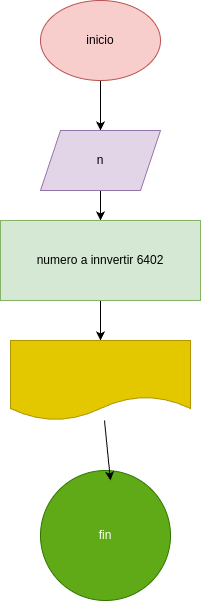

The diagram above was exported from draw.io. Its source (the exported page's mxGraphModel, read from the mxfile embedded in the PNG):
<mxGraphModel dx="232" dy="483" grid="1" gridSize="10" guides="1" tooltips="1" connect="1" arrows="1" fold="1" page="1" pageScale="1" pageWidth="850" pageHeight="1100" math="0" shadow="0">
  <root>
    <mxCell id="0" />
    <mxCell id="1" parent="0" />
    <mxCell id="3" style="edgeStyle=none;html=1;" parent="1" source="2" target="4" edge="1">
      <mxGeometry relative="1" as="geometry">
        <mxPoint x="120" y="170" as="targetPoint" />
      </mxGeometry>
    </mxCell>
    <mxCell id="2" value="inicio" style="ellipse;whiteSpace=wrap;html=1;fillColor=#f8cecc;strokeColor=#b85450;" parent="1" vertex="1">
      <mxGeometry x="60" y="50" width="120" height="80" as="geometry" />
    </mxCell>
    <mxCell id="8" style="edgeStyle=none;html=1;exitX=0.5;exitY=1;exitDx=0;exitDy=0;" parent="1" source="4" target="5" edge="1">
      <mxGeometry relative="1" as="geometry" />
    </mxCell>
    <mxCell id="4" value="n" style="shape=parallelogram;perimeter=parallelogramPerimeter;whiteSpace=wrap;html=1;fixedSize=1;fillColor=#e1d5e7;strokeColor=#9673a6;" parent="1" vertex="1">
      <mxGeometry x="60" y="180" width="120" height="60" as="geometry" />
    </mxCell>
    <mxCell id="9" style="edgeStyle=none;html=1;" parent="1" source="5" target="6" edge="1">
      <mxGeometry relative="1" as="geometry" />
    </mxCell>
    <mxCell id="5" value="numero a innvertir 6402" style="rounded=0;whiteSpace=wrap;html=1;fillColor=#d5e8d4;strokeColor=#82b366;" parent="1" vertex="1">
      <mxGeometry x="20" y="270" width="200" height="80" as="geometry" />
    </mxCell>
    <mxCell id="6" value="" style="shape=document;whiteSpace=wrap;html=1;boundedLbl=1;fillColor=#e3c800;strokeColor=#B09500;fontColor=#000000;" parent="1" vertex="1">
      <mxGeometry x="30" y="390" width="180" height="80" as="geometry" />
    </mxCell>
    <mxCell id="7" value="fin" style="ellipse;whiteSpace=wrap;html=1;aspect=fixed;fillColor=#60a917;strokeColor=#2D7600;fontColor=#ffffff;" parent="1" vertex="1">
      <mxGeometry x="60" y="520" width="130" height="130" as="geometry" />
    </mxCell>
    <mxCell id="10" style="edgeStyle=none;html=1;entryX=0.538;entryY=0.077;entryDx=0;entryDy=0;entryPerimeter=0;" parent="1" source="6" target="7" edge="1">
      <mxGeometry relative="1" as="geometry" />
    </mxCell>
  </root>
</mxGraphModel>